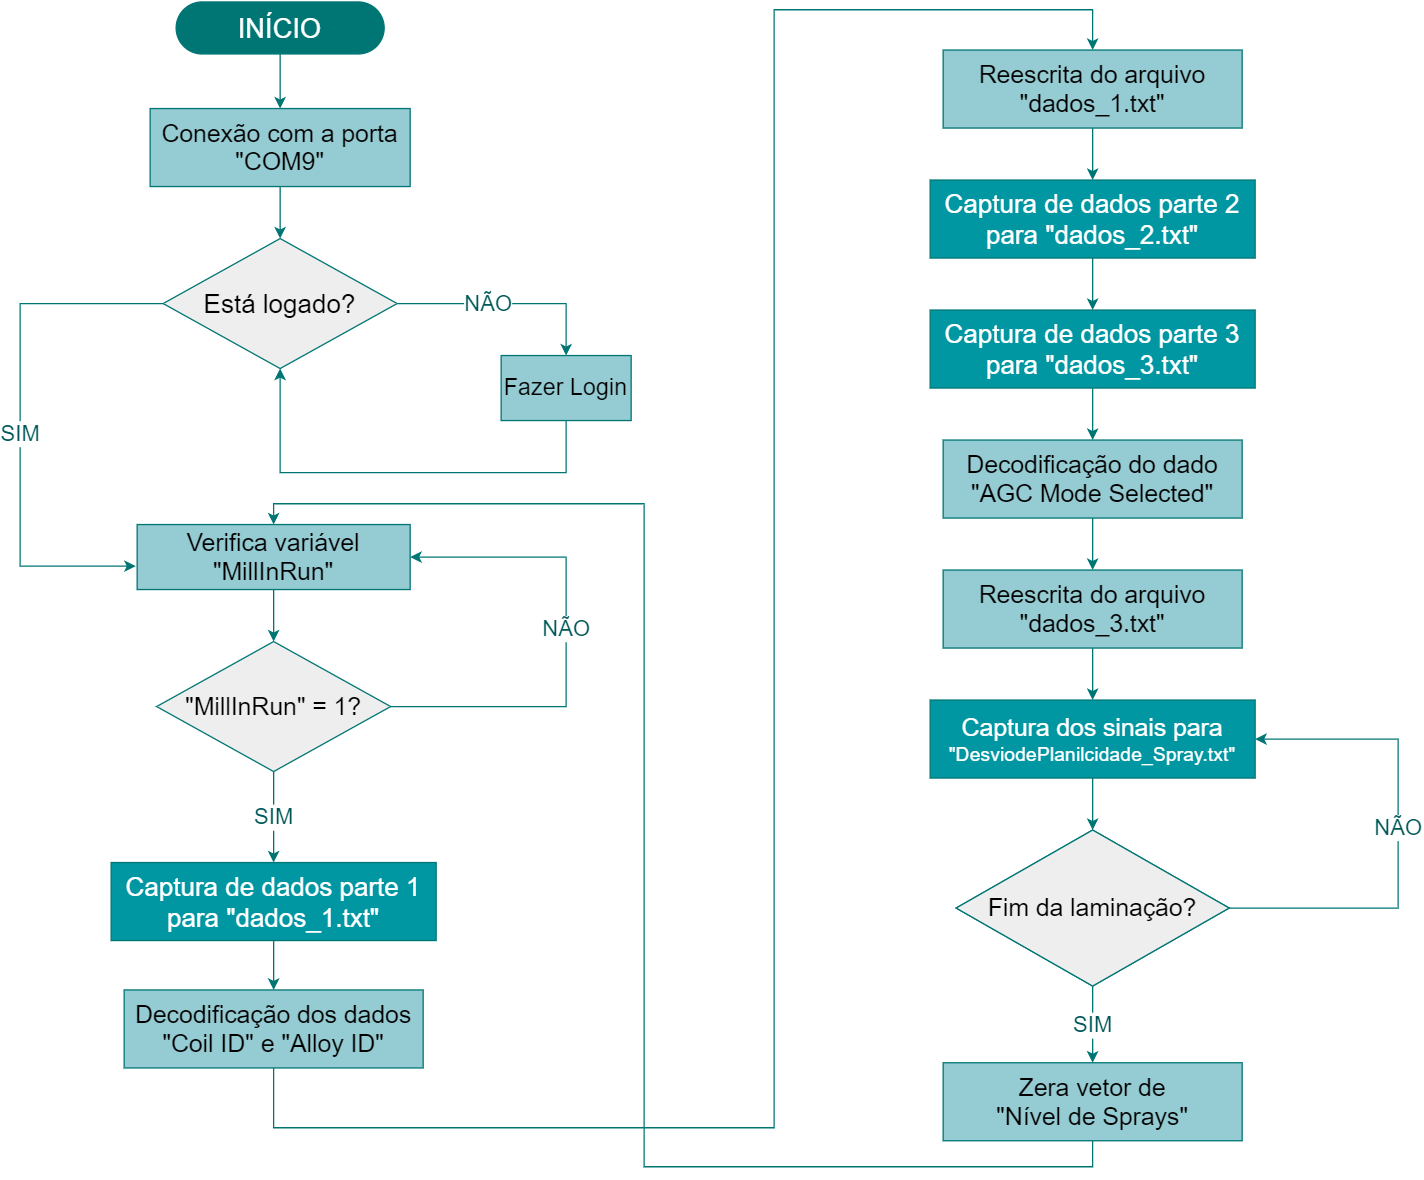

The diagram above was exported from draw.io. Its source (the exported page's mxGraphModel, read from the mxfile embedded in the PNG):
<mxGraphModel dx="1447" dy="738" grid="1" gridSize="10" guides="1" tooltips="1" connect="1" arrows="1" fold="1" page="1" pageScale="1" pageWidth="827" pageHeight="1169" math="0" shadow="0">
  <root>
    <mxCell id="0" />
    <mxCell id="1" parent="0" />
    <mxCell id="2" style="edgeStyle=orthogonalEdgeStyle;rounded=0;orthogonalLoop=1;jettySize=auto;html=1;exitX=0.5;exitY=1;exitDx=0;exitDy=0;entryX=0.5;entryY=0;entryDx=0;entryDy=0;fillColor=#b1ddf0;strokeColor=#007674;" edge="1" source="3" target="5" parent="1">
      <mxGeometry relative="1" as="geometry" />
    </mxCell>
    <mxCell id="3" value="&lt;font style=&quot;font-size: 21px&quot; color=&quot;#ffffff&quot;&gt;INÍCIO&lt;/font&gt;" style="rounded=1;whiteSpace=wrap;html=1;arcSize=50;fillColor=#007674;strokeColor=#007674;" vertex="1" parent="1">
      <mxGeometry x="300" y="104" width="160" height="40" as="geometry" />
    </mxCell>
    <mxCell id="4" style="edgeStyle=orthogonalEdgeStyle;rounded=0;orthogonalLoop=1;jettySize=auto;html=1;fillColor=#b1ddf0;strokeColor=#007674;" edge="1" source="5" parent="1">
      <mxGeometry relative="1" as="geometry">
        <mxPoint x="380.0000000000002" y="286" as="targetPoint" />
      </mxGeometry>
    </mxCell>
    <mxCell id="5" value="&lt;font style=&quot;font-size: 19px&quot;&gt;Conexão com a porta &quot;COM9&quot;&lt;/font&gt;" style="rounded=0;whiteSpace=wrap;html=1;fillColor=#95CBD2;strokeColor=#007674;" vertex="1" parent="1">
      <mxGeometry x="280" y="186" width="200" height="60" as="geometry" />
    </mxCell>
    <mxCell id="6" value="&lt;font style=&quot;font-size: 17px;&quot;&gt;NÃO&lt;/font&gt;" style="edgeStyle=orthogonalEdgeStyle;rounded=0;orthogonalLoop=1;jettySize=auto;html=1;exitX=1;exitY=0.5;exitDx=0;exitDy=0;entryX=0.5;entryY=0;entryDx=0;entryDy=0;fillColor=#b1ddf0;strokeColor=#007674;fontSize=17;fontColor=#005958;" edge="1" source="8" target="10" parent="1">
      <mxGeometry x="-0.1765" relative="1" as="geometry">
        <mxPoint as="offset" />
      </mxGeometry>
    </mxCell>
    <mxCell id="7" value="&lt;font style=&quot;font-size: 17px;&quot;&gt;SIM&lt;/font&gt;" style="edgeStyle=orthogonalEdgeStyle;rounded=0;orthogonalLoop=1;jettySize=auto;html=1;exitX=0;exitY=0.5;exitDx=0;exitDy=0;entryX=-0.005;entryY=0.64;entryDx=0;entryDy=0;entryPerimeter=0;fillColor=#b1ddf0;strokeColor=#007674;fontSize=17;fontColor=#005958;" edge="1" source="8" target="12" parent="1">
      <mxGeometry x="0.0475" relative="1" as="geometry">
        <Array as="points">
          <mxPoint x="180" y="336" />
          <mxPoint x="180" y="538" />
        </Array>
        <mxPoint as="offset" />
      </mxGeometry>
    </mxCell>
    <mxCell id="8" value="&lt;font style=&quot;font-size: 20px&quot;&gt;Está logado?&lt;/font&gt;" style="rhombus;whiteSpace=wrap;html=1;fillColor=#eeeeee;strokeColor=#007674;" vertex="1" parent="1">
      <mxGeometry x="290" y="286" width="180" height="100" as="geometry" />
    </mxCell>
    <mxCell id="9" style="edgeStyle=orthogonalEdgeStyle;rounded=0;orthogonalLoop=1;jettySize=auto;html=1;exitX=0.5;exitY=1;exitDx=0;exitDy=0;entryX=0.5;entryY=1;entryDx=0;entryDy=0;fillColor=#b1ddf0;strokeColor=#007674;" edge="1" source="10" target="8" parent="1">
      <mxGeometry relative="1" as="geometry">
        <Array as="points">
          <mxPoint x="600" y="466" />
          <mxPoint x="380" y="466" />
        </Array>
      </mxGeometry>
    </mxCell>
    <mxCell id="10" value="&lt;font style=&quot;font-size: 18px&quot;&gt;Fazer Login&lt;/font&gt;" style="rounded=0;whiteSpace=wrap;html=1;fillColor=#95CBD2;strokeColor=#007674;" vertex="1" parent="1">
      <mxGeometry x="550" y="376" width="100" height="50" as="geometry" />
    </mxCell>
    <mxCell id="11" style="edgeStyle=orthogonalEdgeStyle;rounded=0;orthogonalLoop=1;jettySize=auto;html=1;exitX=0.5;exitY=1;exitDx=0;exitDy=0;entryX=0.5;entryY=0;entryDx=0;entryDy=0;fillColor=#b1ddf0;strokeColor=#007674;" edge="1" source="12" target="14" parent="1">
      <mxGeometry relative="1" as="geometry" />
    </mxCell>
    <mxCell id="12" value="&lt;span style=&quot;font-size: 19px&quot;&gt;Verifica variável &quot;MillInRun&quot;&lt;/span&gt;" style="rounded=0;whiteSpace=wrap;html=1;fillColor=#95CBD2;strokeColor=#007674;" vertex="1" parent="1">
      <mxGeometry x="270" y="506" width="210" height="50" as="geometry" />
    </mxCell>
    <mxCell id="13" value="&lt;font style=&quot;font-size: 17px;&quot;&gt;NÃO&lt;/font&gt;" style="edgeStyle=orthogonalEdgeStyle;rounded=0;orthogonalLoop=1;jettySize=auto;html=1;exitX=1;exitY=0.5;exitDx=0;exitDy=0;entryX=1;entryY=0.5;entryDx=0;entryDy=0;fillColor=#b1ddf0;strokeColor=#007674;fontSize=17;fontColor=#005958;" edge="1" source="14" target="12" parent="1">
      <mxGeometry x="0.0541" relative="1" as="geometry">
        <Array as="points">
          <mxPoint x="600" y="646" />
          <mxPoint x="600" y="531" />
        </Array>
        <mxPoint as="offset" />
      </mxGeometry>
    </mxCell>
    <mxCell id="14" value="&lt;span style=&quot;font-size: 19px&quot;&gt;&quot;MillInRun&quot; = 1?&lt;/span&gt;" style="rhombus;whiteSpace=wrap;html=1;fillColor=#eeeeee;strokeColor=#007674;" vertex="1" parent="1">
      <mxGeometry x="285" y="596" width="180" height="100" as="geometry" />
    </mxCell>
    <mxCell id="15" style="edgeStyle=orthogonalEdgeStyle;rounded=0;orthogonalLoop=1;jettySize=auto;html=1;exitX=0.5;exitY=1;exitDx=0;exitDy=0;entryX=0.5;entryY=0;entryDx=0;entryDy=0;fillColor=#b1ddf0;strokeColor=#007674;" edge="1" source="16" target="18" parent="1">
      <mxGeometry relative="1" as="geometry" />
    </mxCell>
    <mxCell id="16" value="&lt;font style=&quot;font-size: 20px&quot;&gt;Captura de dados parte 1 para &quot;dados_1.txt&quot;&lt;/font&gt;" style="rounded=0;whiteSpace=wrap;html=1;fillColor=#0096A2;strokeColor=#007674;fontColor=#FFFFFF;" vertex="1" parent="1">
      <mxGeometry x="250" y="766" width="250" height="60" as="geometry" />
    </mxCell>
    <mxCell id="17" style="edgeStyle=orthogonalEdgeStyle;rounded=0;orthogonalLoop=1;jettySize=auto;html=1;exitX=0.5;exitY=1;exitDx=0;exitDy=0;entryX=0.5;entryY=0;entryDx=0;entryDy=0;fillColor=#b1ddf0;strokeColor=#007674;" edge="1" source="18" target="20" parent="1">
      <mxGeometry relative="1" as="geometry">
        <Array as="points">
          <mxPoint x="375" y="970" />
          <mxPoint x="760" y="970" />
          <mxPoint x="760" y="110" />
          <mxPoint x="1005" y="110" />
        </Array>
      </mxGeometry>
    </mxCell>
    <mxCell id="18" value="&lt;font style=&quot;font-size: 19px&quot;&gt;Decodificação dos dados &quot;Coil ID&quot; e &quot;Alloy ID&quot;&lt;/font&gt;" style="rounded=0;whiteSpace=wrap;html=1;fillColor=#95CBD2;strokeColor=#007674;" vertex="1" parent="1">
      <mxGeometry x="260" y="864" width="230" height="60" as="geometry" />
    </mxCell>
    <mxCell id="19" style="edgeStyle=orthogonalEdgeStyle;rounded=0;orthogonalLoop=1;jettySize=auto;html=1;exitX=0.5;exitY=1;exitDx=0;exitDy=0;entryX=0.5;entryY=0;entryDx=0;entryDy=0;fillColor=#b1ddf0;strokeColor=#007674;" edge="1" source="20" parent="1">
      <mxGeometry relative="1" as="geometry">
        <mxPoint x="1005" y="241" as="targetPoint" />
      </mxGeometry>
    </mxCell>
    <mxCell id="20" value="&lt;font style=&quot;font-size: 19px&quot;&gt;Reescrita do arquivo &quot;dados_1.txt&quot;&lt;/font&gt;" style="rounded=0;whiteSpace=wrap;html=1;fillColor=#95CBD2;strokeColor=#007674;" vertex="1" parent="1">
      <mxGeometry x="890" y="141" width="230" height="60" as="geometry" />
    </mxCell>
    <mxCell id="21" style="edgeStyle=orthogonalEdgeStyle;rounded=0;orthogonalLoop=1;jettySize=auto;html=1;exitX=0.5;exitY=1;exitDx=0;exitDy=0;entryX=0.5;entryY=0;entryDx=0;entryDy=0;fillColor=#b1ddf0;strokeColor=#007674;" edge="1" source="22" target="24" parent="1">
      <mxGeometry relative="1" as="geometry" />
    </mxCell>
    <mxCell id="22" value="&lt;font style=&quot;font-size: 19px&quot;&gt;Decodificação do dado &quot;AGC Mode Selected&quot;&lt;/font&gt;" style="rounded=0;whiteSpace=wrap;html=1;fillColor=#95CBD2;strokeColor=#007674;" vertex="1" parent="1">
      <mxGeometry x="890" y="441" width="230" height="60" as="geometry" />
    </mxCell>
    <mxCell id="23" style="edgeStyle=orthogonalEdgeStyle;rounded=0;orthogonalLoop=1;jettySize=auto;html=1;exitX=0.5;exitY=1;exitDx=0;exitDy=0;entryX=0.5;entryY=0;entryDx=0;entryDy=0;fillColor=#b1ddf0;strokeColor=#007674;" edge="1" source="24" target="30" parent="1">
      <mxGeometry relative="1" as="geometry" />
    </mxCell>
    <mxCell id="24" value="&lt;font style=&quot;font-size: 19px&quot;&gt;Reescrita do arquivo &quot;dados_3.txt&quot;&lt;/font&gt;" style="rounded=0;whiteSpace=wrap;html=1;fillColor=#95CBD2;strokeColor=#007674;" vertex="1" parent="1">
      <mxGeometry x="890" y="541" width="230" height="60" as="geometry" />
    </mxCell>
    <mxCell id="25" style="edgeStyle=orthogonalEdgeStyle;rounded=0;orthogonalLoop=1;jettySize=auto;html=1;exitX=0.5;exitY=1;exitDx=0;exitDy=0;entryX=0.5;entryY=0;entryDx=0;entryDy=0;fillColor=#b1ddf0;strokeColor=#007674;" edge="1" source="26" target="28" parent="1">
      <mxGeometry relative="1" as="geometry" />
    </mxCell>
    <mxCell id="26" value="&lt;font style=&quot;font-size: 20px&quot;&gt;Captura de dados parte 2 para &quot;dados_2.txt&quot;&lt;/font&gt;" style="rounded=0;whiteSpace=wrap;html=1;fillColor=#0096A2;strokeColor=#007674;fontColor=#FFFFFF;" vertex="1" parent="1">
      <mxGeometry x="880" y="241" width="250" height="60" as="geometry" />
    </mxCell>
    <mxCell id="27" style="edgeStyle=orthogonalEdgeStyle;rounded=0;orthogonalLoop=1;jettySize=auto;html=1;exitX=0.5;exitY=1;exitDx=0;exitDy=0;entryX=0.5;entryY=0;entryDx=0;entryDy=0;fillColor=#b1ddf0;strokeColor=#007674;" edge="1" source="28" target="22" parent="1">
      <mxGeometry relative="1" as="geometry" />
    </mxCell>
    <mxCell id="28" value="&lt;font style=&quot;font-size: 20px&quot;&gt;Captura de dados parte 3 para &quot;dados_3.txt&quot;&lt;/font&gt;" style="rounded=0;whiteSpace=wrap;html=1;fillColor=#0096A2;strokeColor=#007674;fontColor=#FFFFFF;" vertex="1" parent="1">
      <mxGeometry x="880" y="341" width="250" height="60" as="geometry" />
    </mxCell>
    <mxCell id="29" value="" style="edgeStyle=orthogonalEdgeStyle;rounded=0;orthogonalLoop=1;jettySize=auto;html=1;fillColor=#b1ddf0;strokeColor=#007674;" edge="1" source="30" target="33" parent="1">
      <mxGeometry relative="1" as="geometry" />
    </mxCell>
    <mxCell id="30" value="&lt;font style=&quot;font-size: 19px&quot;&gt;Captura dos sinais para &lt;/font&gt;&lt;font style=&quot;font-size: 15px&quot;&gt;&quot;DesviodePlanilcidade_Spray.txt&quot;&lt;/font&gt;" style="rounded=0;whiteSpace=wrap;html=1;fillColor=#0096A2;strokeColor=#007674;fontColor=#FFFFFF;" vertex="1" parent="1">
      <mxGeometry x="880" y="641" width="250" height="60" as="geometry" />
    </mxCell>
    <mxCell id="31" value="&lt;font color=&quot;#005958&quot; style=&quot;font-size: 17px;&quot;&gt;SIM&lt;/font&gt;" style="edgeStyle=orthogonalEdgeStyle;rounded=0;orthogonalLoop=1;jettySize=auto;html=1;exitX=0.5;exitY=1;exitDx=0;exitDy=0;entryX=0.5;entryY=0;entryDx=0;entryDy=0;fillColor=#b1ddf0;strokeColor=#007674;fontSize=17;" edge="1" source="33" target="35" parent="1">
      <mxGeometry relative="1" as="geometry" />
    </mxCell>
    <mxCell id="32" value="&lt;font style=&quot;font-size: 17px;&quot;&gt;NÃO&lt;/font&gt;" style="edgeStyle=orthogonalEdgeStyle;rounded=0;orthogonalLoop=1;jettySize=auto;html=1;exitX=1;exitY=0.5;exitDx=0;exitDy=0;entryX=1;entryY=0.5;entryDx=0;entryDy=0;strokeColor=#007674;fontSize=17;fontColor=#005958;" edge="1" source="33" target="30" parent="1">
      <mxGeometry x="0.0324" relative="1" as="geometry">
        <Array as="points">
          <mxPoint x="1240" y="801" />
          <mxPoint x="1240" y="671" />
        </Array>
        <mxPoint as="offset" />
      </mxGeometry>
    </mxCell>
    <mxCell id="33" value="&lt;font style=&quot;font-size: 19px&quot;&gt;Fim da laminação?&lt;/font&gt;" style="rhombus;whiteSpace=wrap;html=1;fillColor=#ffcc99;strokeColor=#007674;" vertex="1" parent="1">
      <mxGeometry x="900" y="741" width="210" height="120" as="geometry" />
    </mxCell>
    <mxCell id="34" style="edgeStyle=orthogonalEdgeStyle;rounded=0;orthogonalLoop=1;jettySize=auto;html=1;exitX=0.5;exitY=1;exitDx=0;exitDy=0;entryX=0.5;entryY=0;entryDx=0;entryDy=0;fillColor=#b1ddf0;strokeColor=#007674;" edge="1" source="35" target="12" parent="1">
      <mxGeometry relative="1" as="geometry">
        <Array as="points">
          <mxPoint x="1005" y="1000" />
          <mxPoint x="660" y="1000" />
          <mxPoint x="660" y="490" />
          <mxPoint x="375" y="490" />
        </Array>
      </mxGeometry>
    </mxCell>
    <mxCell id="35" value="&lt;font style=&quot;font-size: 19px&quot;&gt;Zera vetor de&lt;br&gt;&quot;Nível de Sprays&quot;&lt;/font&gt;" style="rounded=0;whiteSpace=wrap;html=1;fillColor=#95CBD2;strokeColor=#007674;" vertex="1" parent="1">
      <mxGeometry x="890" y="920" width="230" height="60" as="geometry" />
    </mxCell>
    <mxCell id="36" value="&lt;font style=&quot;font-size: 19px&quot;&gt;Fim da laminação?&lt;/font&gt;" style="rhombus;whiteSpace=wrap;html=1;fillColor=#eeeeee;strokeColor=#007674;" vertex="1" parent="1">
      <mxGeometry x="900" y="741" width="210" height="120" as="geometry" />
    </mxCell>
    <mxCell id="37" value="&lt;font style=&quot;font-size: 17px;&quot;&gt;SIM&lt;/font&gt;" style="edgeStyle=orthogonalEdgeStyle;rounded=0;orthogonalLoop=1;jettySize=auto;html=1;exitX=0.5;exitY=1;exitDx=0;exitDy=0;entryX=0.5;entryY=0;entryDx=0;entryDy=0;fillColor=#b1ddf0;strokeColor=#007674;fontSize=17;fontColor=#005958;" edge="1" parent="1">
      <mxGeometry relative="1" as="geometry">
        <mxPoint x="375.0000000000002" y="696" as="sourcePoint" />
        <mxPoint x="375.0000000000002" y="766" as="targetPoint" />
        <Array as="points">
          <mxPoint x="375" y="720" />
          <mxPoint x="375" y="720" />
        </Array>
      </mxGeometry>
    </mxCell>
  </root>
</mxGraphModel>